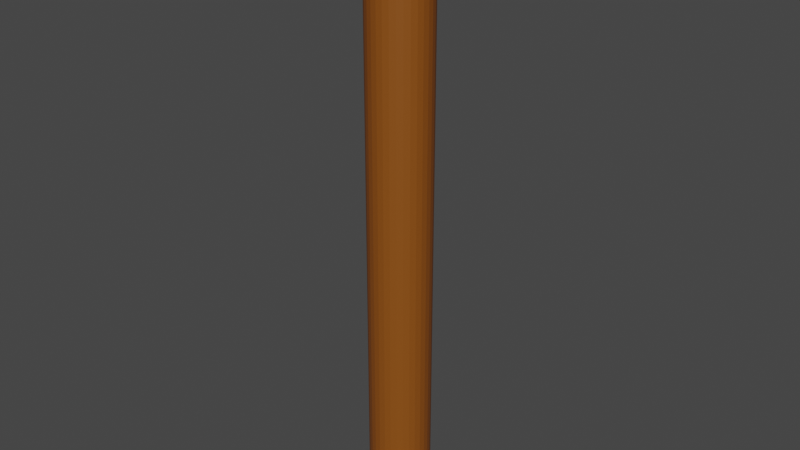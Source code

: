 # Source: trunk.blend  (saved by Blender 3.0.42; exported with 4.5.12 LTS)
import bpy
from mathutils import Matrix  # noqa: F401  (used for matrix-valued properties, if any)

bpy.ops.wm.read_factory_settings(use_empty=True)
scene = bpy.context.scene
scene.name = 'Scene'

# ---- collections
col_collection = bpy.data.collections.new('Collection'); scene.collection.children.link(col_collection)

# ---- materials (node trees are filled in below, after node groups)
mat_material_001 = bpy.data.materials.new('Material.001')
mat_material_001.use_transparent_shadow = False

# ---- material node trees
mat_material_001.use_nodes = True; mat_material_001.node_tree.nodes.clear()
_N = mat_material_001.node_tree.nodes; _L = mat_material_001.node_tree.links
n0 = _N.new('ShaderNodeBsdfPrincipled'); n0.name = 'Principled BSDF'; n0.location = (10, 300)
n0.distribution = 'GGX'
n0.subsurface_method = 'RANDOM_WALK_SKIN'
n0.inputs[0].default_value = (0.2529, 0.07287, 0.005906, 1.0)
n0.inputs[3].default_value = 1.45
n0.inputs[27].default_value = (0.0, 0.0, 0.0, 1.0)
n0.inputs[28].default_value = 1.0
n1 = _N.new('ShaderNodeOutputMaterial'); n1.name = 'Material Output'; n1.location = (300, 300)
_L.new(n0.outputs[0], n1.inputs[0])
n1.is_active_output = True

# ---- world
world_world = bpy.data.worlds.new('World'); scene.world = world_world
world_world.use_nodes = True; world_world.node_tree.nodes.clear()
_N = world_world.node_tree.nodes; _L = world_world.node_tree.links
n0 = _N.new('ShaderNodeOutputWorld'); n0.name = 'World Output'; n0.location = (300, 300)
n1 = _N.new('ShaderNodeBackground'); n1.name = 'Background'; n1.location = (10, 300)
n1.inputs[0].default_value = (0.05088, 0.05088, 0.05088, 1.0)
_L.new(n1.outputs[0], n0.inputs[0])
n0.is_active_output = True
world_world.color = (0.05088, 0.05088, 0.05088)
world_world.use_sun_shadow = False
world_world.sun_shadow_jitter_overblur = 0.0

# ---- meshes
me_cylinder = bpy.data.meshes.new('Cylinder')
me_cylinder.from_pydata([(0.0, 0.5, -5.0), (0.0, 0.5, 5.0), (0.09755, 0.4904, -5.0), (0.09755, 0.4904, 5.0), (0.1913, 0.4619, -5.0), (0.1913, 0.4619, 5.0), (0.2778, 0.4157, -5.0), (0.2778, 0.4157, 5.0), (0.3536, 0.3536, -5.0), (0.3536, 0.3536, 5.0), (0.4157, 0.2778, -5.0), (0.4157, 0.2778, 5.0), (0.4619, 0.1913, -5.0), (0.4619, 0.1913, 5.0), (0.4904, 0.09755, -5.0), (0.4904, 0.09755, 5.0), (0.5, -2.186e-08, -5.0), (0.5, -2.186e-08, 5.0), (0.4904, -0.09755, -5.0), (0.4904, -0.09755, 5.0), (0.4619, -0.1913, -5.0), (0.4619, -0.1913, 5.0), (0.4157, -0.2778, -5.0), (0.4157, -0.2778, 5.0), (0.3536, -0.3536, -5.0), (0.3536, -0.3536, 5.0), (0.2778, -0.4157, -5.0), (0.2778, -0.4157, 5.0), (0.1913, -0.4619, -5.0), (0.1913, -0.4619, 5.0), (0.09755, -0.4904, -5.0), (0.09755, -0.4904, 5.0), (-4.371e-08, -0.5, -5.0), (-4.371e-08, -0.5, 5.0), (-0.09755, -0.4904, -5.0), (-0.09755, -0.4904, 5.0), (-0.1913, -0.4619, -5.0), (-0.1913, -0.4619, 5.0), (-0.2778, -0.4157, -5.0), (-0.2778, -0.4157, 5.0), (-0.3536, -0.3536, -5.0), (-0.3536, -0.3536, 5.0), (-0.4157, -0.2778, -5.0), (-0.4157, -0.2778, 5.0), (-0.4619, -0.1913, -5.0), (-0.4619, -0.1913, 5.0), (-0.4904, -0.09755, -5.0), (-0.4904, -0.09755, 5.0), (-0.5, 5.962e-09, -5.0), (-0.5, 5.962e-09, 5.0), (-0.4904, 0.09755, -5.0), (-0.4904, 0.09755, 5.0), (-0.4619, 0.1913, -5.0), (-0.4619, 0.1913, 5.0), (-0.4157, 0.2778, -5.0), (-0.4157, 0.2778, 5.0), (-0.3536, 0.3536, -5.0), (-0.3536, 0.3536, 5.0), (-0.2778, 0.4157, -5.0), (-0.2778, 0.4157, 5.0), (-0.1913, 0.4619, -5.0), (-0.1913, 0.4619, 5.0), (-0.09755, 0.4904, -5.0), (-0.09755, 0.4904, 5.0)], [], [(0, 1, 3, 2), (2, 3, 5, 4), (4, 5, 7, 6), (6, 7, 9, 8), (8, 9, 11, 10), (10, 11, 13, 12), (12, 13, 15, 14), (14, 15, 17, 16), (16, 17, 19, 18), (18, 19, 21, 20), (20, 21, 23, 22), (22, 23, 25, 24), (24, 25, 27, 26), (26, 27, 29, 28), (28, 29, 31, 30), (30, 31, 33, 32), (32, 33, 35, 34), (34, 35, 37, 36), (36, 37, 39, 38), (38, 39, 41, 40), (40, 41, 43, 42), (42, 43, 45, 44), (44, 45, 47, 46), (46, 47, 49, 48), (48, 49, 51, 50), (50, 51, 53, 52), (52, 53, 55, 54), (54, 55, 57, 56), (56, 57, 59, 58), (58, 59, 61, 60), (3, 1, 63, 61, 59, 57, 55, 53, 51, 49, 47, 45, 43, 41, 39, 37, 35, 33, 31, 29, 27, 25, 23, 21, 19, 17, 15, 13, 11, 9, 7, 5), (60, 61, 63, 62), (62, 63, 1, 0), (0, 2, 4, 6, 8, 10, 12, 14, 16, 18, 20, 22, 24, 26, 28, 30, 32, 34, 36, 38, 40, 42, 44, 46, 48, 50, 52, 54, 56, 58, 60, 62)])
_uv = me_cylinder.uv_layers.new(name='UVMap')
_uv.uv.foreach_set('vector', [1.0, 0.5, 1.0, 1.0, 0.9688, 1.0, 0.9688, 0.5, 0.9688, 0.5, 0.9688, 1.0, 0.9375, 1.0, 0.9375, 0.5, 0.9375, 0.5, 0.9375, 1.0, 0.9062, 1.0, 0.9062, 0.5, 0.9062, 0.5, 0.9062, 1.0, 0.875, 1.0, 0.875, 0.5, 0.875, 0.5, 0.875, 1.0, 0.8438, 1.0, 0.8438, 0.5, 0.8438, 0.5, 0.8438, 1.0, 0.8125, 1.0, 0.8125, 0.5, 0.8125, 0.5, 0.8125, 1.0, 0.7812, 1.0, 0.7812, 0.5, 0.7812, 0.5, 0.7812, 1.0, 0.75, 1.0, 0.75, 0.5, 0.75, 0.5, 0.75, 1.0, 0.7188, 1.0, 0.7188, 0.5, 0.7188, 0.5, 0.7188, 1.0, 0.6875, 1.0, 0.6875, 0.5, 0.6875, 0.5, 0.6875, 1.0, 0.6562, 1.0, 0.6562, 0.5, 0.6562, 0.5, 0.6562, 1.0, 0.625, 1.0, 0.625, 0.5, 0.625, 0.5, 0.625, 1.0, 0.5938, 1.0, 0.5938, 0.5, 0.5938, 0.5, 0.5938, 1.0, 0.5625, 1.0, 0.5625, 0.5, 0.5625, 0.5, 0.5625, 1.0, 0.5312, 1.0, 0.5312, 0.5, 0.5312, 0.5, 0.5312, 1.0, 0.5, 1.0, 0.5, 0.5, 0.5, 0.5, 0.5, 1.0, 0.4688, 1.0, 0.4688, 0.5, 0.4688, 0.5, 0.4688, 1.0, 0.4375, 1.0, 0.4375, 0.5, 0.4375, 0.5, 0.4375, 1.0, 0.4062, 1.0, 0.4062, 0.5, 0.4062, 0.5, 0.4062, 1.0, 0.375, 1.0, 0.375, 0.5, 0.375, 0.5, 0.375, 1.0, 0.3438, 1.0, 0.3438, 0.5, 0.3438, 0.5, 0.3438, 1.0, 0.3125, 1.0, 0.3125, 0.5, 0.3125, 0.5, 0.3125, 1.0, 0.2812, 1.0, 0.2812, 0.5, 0.2812, 0.5, 0.2812, 1.0, 0.25, 1.0, 0.25, 0.5, 0.25, 0.5, 0.25, 1.0, 0.2188, 1.0, 0.2188, 0.5, 0.2188, 0.5, 0.2188, 1.0, 0.1875, 1.0, 0.1875, 0.5, 0.1875, 0.5, 0.1875, 1.0, 0.1562, 1.0, 0.1562, 0.5, 0.1562, 0.5, 0.1562, 1.0, 0.125, 1.0, 0.125, 0.5, 0.125, 0.5, 0.125, 1.0, 0.09375, 1.0, 0.09375, 0.5, 0.09375, 0.5, 0.09375, 1.0, 0.0625, 1.0, 0.0625, 0.5, 0.2968, 0.4854, 0.25, 0.49, 0.2032, 0.4854, 0.1582, 0.4717, 0.1167, 0.4496, 0.08029, 0.4197, 0.05045, 0.3833, 0.02827, 0.3418, 0.01461, 0.2968, 0.01, 0.25, 0.01461, 0.2032, 0.02827, 0.1582, 0.05045, 0.1167, 0.08029, 0.08029, 0.1167, 0.05045, 0.1582, 0.02827, 0.2032, 0.01461, 0.25, 0.01, 0.2968, 0.01461, 0.3418, 0.02827, 0.3833, 0.05045, 0.4197, 0.08029, 0.4496, 0.1167, 0.4717, 0.1582, 0.4854, 0.2032, 0.49, 0.25, 0.4854, 0.2968, 0.4717, 0.3418, 0.4496, 0.3833, 0.4197, 0.4197, 0.3833, 0.4496, 0.3418, 0.4717, 0.0625, 0.5, 0.0625, 1.0, 0.03125, 1.0, 0.03125, 0.5, 0.03125, 0.5, 0.03125, 1.0, 0.0, 1.0, 0.0, 0.5, 0.75, 0.49, 0.7968, 0.4854, 0.8418, 0.4717, 0.8833, 0.4496, 0.9197, 0.4197, 0.9496, 0.3833, 0.9717, 0.3418, 0.9854, 0.2968, 0.99, 0.25, 0.9854, 0.2032, 0.9717, 0.1582, 0.9496, 0.1167, 0.9197, 0.08029, 0.8833, 0.05045, 0.8418, 0.02827, 0.7968, 0.01461, 0.75, 0.01, 0.7032, 0.01461, 0.6582, 0.02827, 0.6167, 0.05045, 0.5803, 0.08029, 0.5504, 0.1167, 0.5283, 0.1582, 0.5146, 0.2032, 0.51, 0.25, 0.5146, 0.2968, 0.5283, 0.3418, 0.5504, 0.3833, 0.5803, 0.4197, 0.6167, 0.4496, 0.6582, 0.4717, 0.7032, 0.4854])
me_cylinder.materials.append(mat_material_001)
me_cylinder.use_remesh_fix_poles = True
me_cylinder.use_remesh_preserve_attributes = False
me_cylinder.update()
me_plane = bpy.data.meshes.new('Plane')
me_plane.from_pydata([(-0.5, 4.371e-08, -5.003), (0.5, 4.371e-08, -5.003), (-0.5, -4.371e-08, 5.003), (0.5, -4.371e-08, 5.003)], [], [(0, 1, 3, 2)])
_uv = me_plane.uv_layers.new(name='UVMap')
_uv.uv.foreach_set('vector', [0.0, 0.0, 1.0, 0.0, 1.0, 1.0, 0.0, 1.0])
me_plane.use_remesh_fix_poles = True
me_plane.use_remesh_preserve_attributes = False
me_plane.update()

# ---- objects
ob_trunk = bpy.data.objects.new('Trunk', me_cylinder)
ob_collider = bpy.data.objects.new('Collider', me_plane)

# ---- transforms, parenting, visibility, modifiers, constraints
ob_trunk.location = (0.0, 0.0, 0.0)
ob_collider.location = (0.0, 0.0, 0.0)
ob_collider.display_type = 'WIRE'
ob_collider.show_wire = True
ob_collider.display.show_shadows = False

# ---- collection membership
col_collection.objects.link(ob_trunk)
col_collection.objects.link(ob_collider)

# ---- scene / render settings (as saved in the file)
scene.frame_start = 1; scene.frame_end = 250; scene.frame_set(1)
scene.render.engine = 'BLENDER_EEVEE_NEXT'
scene.cycles.sampling_pattern = 'TABULATED_SOBOL'
scene.cycles.use_light_tree = False
scene.view_settings.view_transform = 'Filmic'
bpy.context.view_layer.update()

# ---- added for rendering (the .blend has no active camera and no usable light): camera, sun
cam_auto = bpy.data.cameras.new('AutoCamera')
cam_auto.lens = 50.0
cam_auto.sensor_width = 36.0
cam_auto.clip_end = 1000.0
ob_auto_camera = bpy.data.objects.new('AutoCamera', cam_auto)
scene.collection.objects.link(ob_auto_camera)
ob_auto_camera.location = (9.34896, -11.2188, 7.47917)
ob_auto_camera.rotation_euler = (1.09748, -7.21219e-08, 0.694738)
scene.camera = ob_auto_camera
light_auto_sun = bpy.data.lights.new('AutoSun', 'SUN')
light_auto_sun.energy = 3.0
light_auto_sun.angle = 0.0523599
ob_auto_sun = bpy.data.objects.new('AutoSun', light_auto_sun)
scene.collection.objects.link(ob_auto_sun)
ob_auto_sun.rotation_euler = (0.872665, 0.174533, 0.523599)
bpy.context.view_layer.update()
